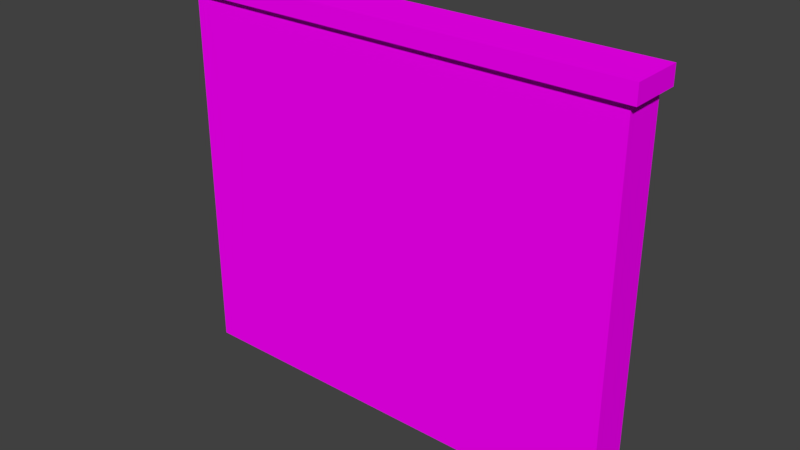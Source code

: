 # Source: BrickWall.blend  (saved by Blender 2.78.0; exported with 4.5.12 LTS)
import bpy
from mathutils import Matrix  # noqa: F401  (used for matrix-valued properties, if any)

bpy.ops.wm.read_factory_settings(use_empty=True)
scene = bpy.context.scene
scene.name = 'Scene'

# ---- collections
col_collection_1 = bpy.data.collections.new('Collection 1'); scene.collection.children.link(col_collection_1)

# ---- images (referenced by path relative to the original .blend; pixels are not part of the script)
import os
ASSET_DIR = os.environ.get("B2B_ASSET_DIR", "")  # directory of the original .blend (textures are referenced by path, not embedded)
HERE = os.path.dirname(os.path.abspath(__file__))  # packed textures are extracted next to this script under _unpacked/

def load_image(name, relpath, width, height, colorspace="sRGB"):
    """Load a texture the original file referenced (path relative to the .blend, or extracted next to this script)."""
    p = next((c for c in (os.path.join(HERE, relpath), os.path.join(ASSET_DIR, relpath)) if relpath and os.path.exists(c)), "")
    if p:
        img = bpy.data.images.load(p, check_existing=True)
        img.name = name
    else:  # same state as the original file: an image datablock whose file is absent (Cycles renders it pink)
        img = bpy.data.images.new(name, width, height)
        img.source = "FILE"
        img.filepath = "//" + (relpath or name)
    img.colorspace_settings.name = colorspace
    return img
img_texturescom_bricksmallbrown0258_2_m_jpg = load_image('TexturesCom_BrickSmallBrown0258_2_M.jpg', 'TexturesCom_BrickSmallBrown0258_2_M.jpg', 1024, 1024, 'sRGB')

# ---- materials (node trees are filled in below, after node groups)
mat_brick_wall = bpy.data.materials.new('Brick Wall')
mat_brick_wall.alpha_threshold = 0.0
mat_brick_wall.roughness = 0.5
mat_brick_wall_top = bpy.data.materials.new('Brick Wall Top')
mat_brick_wall_top.alpha_threshold = 0.0
mat_brick_wall_top.roughness = 0.5

# ---- material node trees
mat_brick_wall.use_nodes = True; mat_brick_wall.node_tree.nodes.clear()
_N = mat_brick_wall.node_tree.nodes; _L = mat_brick_wall.node_tree.links
n0 = _N.new('ShaderNodeOutputMaterial'); n0.name = 'Material Output'; n0.location = (300, 300)
n1 = _N.new('ShaderNodeBsdfDiffuse'); n1.name = 'Diffuse BSDF'; n1.location = (10, 300)
n2 = _N.new('ShaderNodeTexImage'); n2.name = 'Image Texture'; n2.location = (-183, 439)
n2.width = 140
n2.image = img_texturescom_bricksmallbrown0258_2_m_jpg
_L.new(n1.outputs[0], n0.inputs[0])
_L.new(n2.outputs[0], n1.inputs[0])
n0.is_active_output = True
mat_brick_wall_top.use_nodes = True; mat_brick_wall_top.node_tree.nodes.clear()
_N = mat_brick_wall_top.node_tree.nodes; _L = mat_brick_wall_top.node_tree.links
n0 = _N.new('ShaderNodeOutputMaterial'); n0.name = 'Material Output'; n0.location = (300, 300)
n1 = _N.new('ShaderNodeBsdfDiffuse'); n1.name = 'Diffuse BSDF'; n1.location = (10, 300)
n2 = _N.new('ShaderNodeTexImage'); n2.name = 'Image Texture'; n2.location = (-159, 457)
n2.width = 140
n2.image = img_texturescom_bricksmallbrown0258_2_m_jpg
_L.new(n1.outputs[0], n0.inputs[0])
_L.new(n2.outputs[0], n1.inputs[0])
n0.is_active_output = True

# ---- world
world_world = bpy.data.worlds.new('World'); scene.world = world_world
world_world.color = (0.05088, 0.05088, 0.05088)
world_world.use_sun_shadow = False
world_world.sun_shadow_jitter_overblur = 0.0
world_world.cycles.sampling_method = 'MANUAL'

# ---- meshes
me_top = bpy.data.meshes.new('Top')
me_top.from_pydata([(-2.0, -0.001802, -0.002578), (-2.0, 0.1825, -0.002578), (0.0001357, -0.001802, -0.002578), (0.0001357, 0.1825, -0.002578), (0.0001357, 0.1825, 1.655), (0.0001357, -0.001802, 1.655), (-2.0, -0.001802, 1.655), (-2.0, 0.1825, 1.655), (-2.032, 0.2082, 1.65), (-2.032, -0.02751, 1.65), (0.03252, 0.2082, 1.65), (0.03252, -0.02751, 1.65), (-2.032, 0.2082, 1.73), (0.03252, 0.2082, 1.73), (0.03252, -0.02751, 1.73), (-2.032, -0.02751, 1.73)], [], [(4, 10, 11, 5), (2, 5, 6, 0), (3, 4, 5, 2), (1, 7, 4, 3), (0, 6, 7, 1), (7, 6, 9, 8), (4, 7, 8, 10), (5, 11, 9, 6), (8, 9, 15, 12), (10, 8, 12, 13), (11, 14, 15, 9), (11, 10, 13, 14), (14, 13, 12, 15)])
me_top.polygons.foreach_set('material_index', [0, 0, 0, 0, 0, 0, 0, 0, 1, 1, 1, 1, 1])
_uv = me_top.uv_layers.new(name='UVMap')
_uv.uv.foreach_set('vector', [0.7043, 0.4535, 0.6984, 0.4594, 0.6984, 0.4054, 0.7043, 0.4113, 0.3635, 0.4052, 0.3635, 0.02666, 0.00792, 0.0267, 0.007949, 0.4052, 0.9999, 0.4535, 0.7043, 0.4535, 0.7043, 0.4113, 0.9999, 0.4113, 0.3773, 0.4052, 0.3772, 0.0267, 0.7328, 0.02666, 0.7328, 0.4052, 0.0001006, 0.4113, 0.2957, 0.4113, 0.2957, 0.4535, 0.0001006, 0.4535, 0.2957, 0.4535, 0.2957, 0.4113, 0.3016, 0.4054, 0.3016, 0.4594, 0.7328, 0.02666, 0.3772, 0.0267, 0.3694, 0.01856, 0.7385, 0.01856, 0.3635, 0.02666, 0.3692, 0.01856, 0.0001006, 0.01856, 0.00792, 0.0267, 0.3918, 0.1193, 0.3918, 0.08984, 0.3996, 0.08984, 0.3996, 0.1193, 0.5925, 0.1293, 0.3918, 0.1293, 0.3918, 0.1193, 0.5925, 0.1193, 0.5925, 0.1294, 0.5925, 0.1394, 0.3918, 0.1394, 0.3918, 0.1294, 0.6082, 0.08984, 0.6082, 0.1193, 0.6004, 0.1193, 0.6004, 0.08984, 0.6004, 0.08984, 0.6004, 0.1193, 0.3996, 0.1193, 0.3996, 0.08984])
me_top.materials.append(mat_brick_wall)
me_top.materials.append(mat_brick_wall_top)
me_top.use_remesh_preserve_volume = False
me_top.use_remesh_preserve_attributes = False
me_top.use_mirror_vertex_groups = False
me_top.update()

# ---- objects
ob_brick_wall = bpy.data.objects.new('Brick Wall', me_top)

# ---- transforms, parenting, visibility, modifiers, constraints
ob_brick_wall.location = (0.0, 0.0, 0.0)
ob_brick_wall.lineart.crease_threshold = 0.0
_vg = ob_brick_wall.vertex_groups.new(name='Top Section')
_vg = ob_brick_wall.vertex_groups.new(name='Base Section')

# ---- collection membership
col_collection_1.objects.link(ob_brick_wall)

# ---- scene / render settings (as saved in the file)
scene.frame_start = 1; scene.frame_end = 250; scene.frame_set(31)
scene.render.engine = 'CYCLES'
scene.render.resolution_percentage = 50
scene.render.dither_intensity = 0.0
scene.cycles.use_denoising = False
scene.cycles.samples = 128
scene.cycles.sampling_pattern = 'TABULATED_SOBOL'
scene.cycles.light_sampling_threshold = 0.0
scene.cycles.use_adaptive_sampling = False
scene.cycles.use_light_tree = False
scene.cycles.blur_glossy = 0.0
scene.cycles.sample_clamp_indirect = 0.0
scene.view_settings.view_transform = 'Standard'
bpy.context.view_layer.update()

# ---- added for rendering (the .blend has no active camera and no usable light): camera, sun
cam_auto = bpy.data.cameras.new('AutoCamera')
cam_auto.lens = 50.0
cam_auto.sensor_width = 36.0
cam_auto.clip_end = 1000.0
ob_auto_camera = bpy.data.objects.new('AutoCamera', cam_auto)
scene.collection.objects.link(ob_auto_camera)
ob_auto_camera.location = (1.50378, -2.91402, 2.86687)
ob_auto_camera.rotation_euler = (1.09748, -7.21219e-08, 0.694738)
scene.camera = ob_auto_camera
light_auto_sun = bpy.data.lights.new('AutoSun', 'SUN')
light_auto_sun.energy = 3.0
light_auto_sun.angle = 0.0523599
ob_auto_sun = bpy.data.objects.new('AutoSun', light_auto_sun)
scene.collection.objects.link(ob_auto_sun)
ob_auto_sun.rotation_euler = (0.872665, 0.174533, 0.523599)
bpy.context.view_layer.update()
